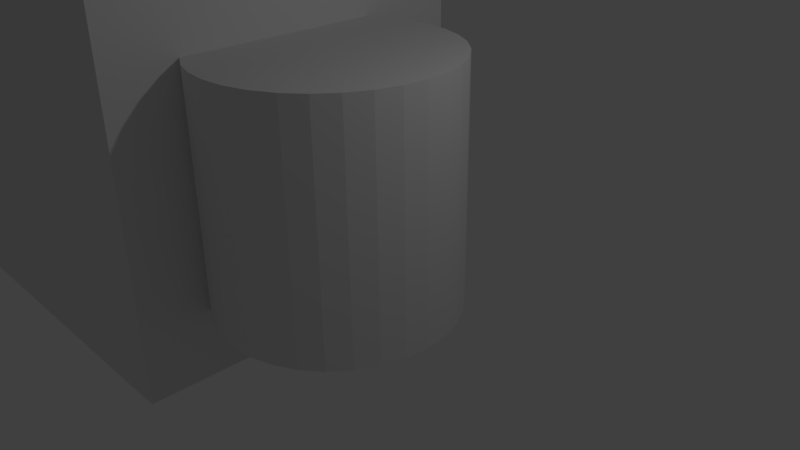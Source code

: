 # Source: scifi_door_.blend  (saved by Blender 2.77.0; exported with 4.5.12 LTS)
import bpy
from mathutils import Matrix  # noqa: F401  (used for matrix-valued properties, if any)

bpy.ops.wm.read_factory_settings(use_empty=True)
scene = bpy.context.scene
scene.name = 'Scene'

# ---- collections
col_collection_1 = bpy.data.collections.new('Collection 1'); scene.collection.children.link(col_collection_1)

# ---- world
world_world = bpy.data.worlds.new('World'); scene.world = world_world
world_world.color = (0.05088, 0.05088, 0.05088)
world_world.use_sun_shadow = False
world_world.sun_shadow_jitter_overblur = 0.0
world_world.cycles.sampling_method = 'MANUAL'

# ---- cameras
cam_camera = bpy.data.cameras.new('Camera')
cam_camera.clip_end = 100.0
cam_camera.lens = 35.0
cam_camera.sensor_width = 32.0
cam_camera.sensor_height = 18.0
cam_camera.ortho_scale = 7.314
cam_camera.dof.focus_distance = 0.0
cam_camera.dof.aperture_fstop = 128.0

# ---- lights
light_lamp = bpy.data.lights.new('Lamp', 'POINT')
light_lamp.transmission_factor = 0.0
light_lamp.cutoff_distance = 30.0
light_lamp.energy = 100.0
light_lamp.shadow_buffer_clip_start = 1.001
light_lamp.shadow_soft_size = 0.1
light_lamp.shadow_maximum_resolution = 0.006
light_lamp.use_absolute_resolution = True

# ---- meshes
me_cylinder_001 = bpy.data.meshes.new('Cylinder.001')
me_cylinder_001.from_pydata([(0.0, 1.0, -1.0), (0.0, 1.0, 1.0), (0.1951, 0.9808, -1.0), (0.1951, 0.9808, 1.0), (0.3827, 0.9239, -1.0), (0.3827, 0.9239, 1.0), (0.5556, 0.8315, -1.0), (0.5556, 0.8315, 1.0), (0.7071, 0.7071, -1.0), (0.7071, 0.7071, 1.0), (0.8315, 0.5556, -1.0), (0.8315, 0.5556, 1.0), (0.9239, 0.3827, -1.0), (0.9239, 0.3827, 1.0), (0.9808, 0.1951, -1.0), (0.9808, 0.1951, 1.0), (1.0, 7.55e-08, -1.0), (1.0, 7.55e-08, 1.0), (0.9808, -0.1951, -1.0), (0.9808, -0.1951, 1.0), (0.9239, -0.3827, -1.0), (0.9239, -0.3827, 1.0), (0.8315, -0.5556, -1.0), (0.8315, -0.5556, 1.0), (0.7071, -0.7071, -1.0), (0.7071, -0.7071, 1.0), (0.5556, -0.8315, -1.0), (0.5556, -0.8315, 1.0), (0.3827, -0.9239, -1.0), (0.3827, -0.9239, 1.0), (0.1951, -0.9808, -1.0), (0.1951, -0.9808, 1.0), (-3.258e-07, -1.0, -1.0), (-3.258e-07, -1.0, 1.0), (-0.1951, -0.9808, -1.0), (-0.1951, -0.9808, 1.0), (-0.3827, -0.9239, -1.0), (-0.3827, -0.9239, 1.0), (-0.5556, -0.8315, -1.0), (-0.5556, -0.8315, 1.0), (-0.7071, -0.7071, -1.0), (-0.7071, -0.7071, 1.0), (-0.8315, -0.5556, -1.0), (-0.8315, -0.5556, 1.0), (-0.9239, -0.3827, -1.0), (-0.9239, -0.3827, 1.0), (-0.9808, -0.1951, -1.0), (-0.9808, -0.1951, 1.0), (-1.0, 9.656e-07, -1.0), (-1.0, 9.656e-07, 1.0), (-0.9808, 0.1951, -1.0), (-0.9808, 0.1951, 1.0), (-0.9239, 0.3827, -1.0), (-0.9239, 0.3827, 1.0), (-0.8315, 0.5556, -1.0), (-0.8315, 0.5556, 1.0), (-0.7071, 0.7071, -1.0), (-0.7071, 0.7071, 1.0), (-0.5556, 0.8315, -1.0), (-0.5556, 0.8315, 1.0), (-0.3827, 0.9239, -1.0), (-0.3827, 0.9239, 1.0), (-0.1951, 0.9808, -1.0), (-0.1951, 0.9808, 1.0)], [], [(0, 1, 3, 2), (2, 3, 5, 4), (4, 5, 7, 6), (6, 7, 9, 8), (8, 9, 11, 10), (10, 11, 13, 12), (12, 13, 15, 14), (14, 15, 17, 16), (16, 17, 19, 18), (18, 19, 21, 20), (20, 21, 23, 22), (22, 23, 25, 24), (24, 25, 27, 26), (26, 27, 29, 28), (28, 29, 31, 30), (30, 31, 33, 32), (32, 33, 35, 34), (34, 35, 37, 36), (36, 37, 39, 38), (38, 39, 41, 40), (40, 41, 43, 42), (42, 43, 45, 44), (44, 45, 47, 46), (46, 47, 49, 48), (48, 49, 51, 50), (50, 51, 53, 52), (52, 53, 55, 54), (54, 55, 57, 56), (56, 57, 59, 58), (58, 59, 61, 60), (3, 1, 63, 61, 59, 57, 55, 53, 51, 49, 47, 45, 43, 41, 39, 37, 35, 33, 31, 29, 27, 25, 23, 21, 19, 17, 15, 13, 11, 9, 7, 5), (60, 61, 63, 62), (62, 63, 1, 0), (0, 2, 4, 6, 8, 10, 12, 14, 16, 18, 20, 22, 24, 26, 28, 30, 32, 34, 36, 38, 40, 42, 44, 46, 48, 50, 52, 54, 56, 58, 60, 62)])
me_cylinder_001.use_remesh_preserve_volume = False
me_cylinder_001.use_remesh_preserve_attributes = False
me_cylinder_001.use_mirror_vertex_groups = False
me_cylinder_001.update()
me_cube_001 = bpy.data.meshes.new('Cube.001')
me_cube_001.from_pydata([(-1.0, -1.0, -1.0), (-1.0, -1.0, 1.0), (-1.0, 1.0, -1.0), (-1.0, 1.0, 1.0), (1.0, -1.0, -1.0), (1.0, -1.0, 1.0), (1.0, 1.0, -1.0), (1.0, 1.0, 1.0)], [], [(1, 3, 2, 0), (3, 7, 6, 2), (7, 5, 4, 6), (5, 1, 0, 4), (0, 2, 6, 4), (5, 7, 3, 1)])
me_cube_001.use_remesh_preserve_volume = False
me_cube_001.use_remesh_preserve_attributes = False
me_cube_001.use_mirror_vertex_groups = False
me_cube_001.update()

# ---- objects
ob_cylinder_001 = bpy.data.objects.new('Cylinder.001', me_cylinder_001)
ob_cube = bpy.data.objects.new('Cube', me_cube_001)
ob_lamp = bpy.data.objects.new('Lamp', light_lamp)
ob_camera = bpy.data.objects.new('Camera', cam_camera)

# ---- transforms, parenting, visibility, modifiers, constraints
ob_cylinder_001.location = (-0.6352, -0.1024, 0.8529)
ob_cylinder_001.scale = (1.726, 1.726, 1.726)
ob_cylinder_001.lineart.crease_threshold = 0.0
ob_cube.location = (-4.264, 0.1178, 0.8111)
ob_cube.scale = (-2.695, -2.695, -2.695)
ob_cube.lineart.crease_threshold = 0.0
ob_lamp.location = (4.076, 1.005, 5.904)
ob_lamp.rotation_euler = (0.6503, 0.05522, 1.866)
ob_lamp.lock_rotations_4d = False
ob_lamp.empty_display_type = 'ARROWS'
ob_lamp.color = (0.0, 0.0, 0.0, 0.0)
ob_lamp.lineart.crease_threshold = 0.0
ob_camera.location = (7.481, -6.508, 5.344)
ob_camera.rotation_euler = (1.109, 0.01082, 0.8149)
ob_camera.lock_rotations_4d = False
ob_camera.empty_display_type = 'ARROWS'
ob_camera.color = (0.0, 0.0, 0.0, 0.0)
ob_camera.display_type = 'WIRE'
ob_camera.lineart.crease_threshold = 0.0

# ---- collection membership
col_collection_1.objects.link(ob_cylinder_001)
col_collection_1.objects.link(ob_cube)
col_collection_1.objects.link(ob_lamp)
col_collection_1.objects.link(ob_camera)

# ---- scene / render settings (as saved in the file)
scene.camera = ob_camera
scene.frame_start = 1; scene.frame_end = 250; scene.frame_set(1)
scene.render.engine = 'BLENDER_EEVEE_NEXT'
scene.render.resolution_percentage = 50
scene.render.dither_intensity = 0.0
scene.cycles.use_denoising = False
scene.cycles.samples = 128
scene.cycles.sampling_pattern = 'TABULATED_SOBOL'
scene.cycles.light_sampling_threshold = 0.0
scene.cycles.use_adaptive_sampling = False
scene.cycles.use_light_tree = False
scene.cycles.blur_glossy = 0.0
scene.cycles.sample_clamp_indirect = 0.0
scene.view_settings.view_transform = 'Standard'
bpy.context.view_layer.update()
